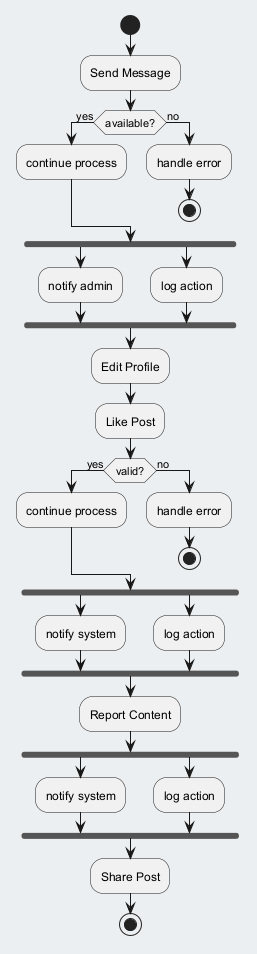

The diagram above was rendered by PlantUML. Its source (embedded in the PNG):
@startuml
skinparam backgroundColor #ECEFF1
skinparam classBackgroundColor #FFFFFF
skinparam classBorderColor #455A64
start
:Send Message;
if (available?) then (yes)
:continue process;
else (no)
:handle error;
stop
endif
fork
:notify admin;
fork again
:log action;
end fork
:Edit Profile;
:Like Post;
if (valid?) then (yes)
:continue process;
else (no)
:handle error;
stop
endif
fork
:notify system;
fork again
:log action;
end fork
:Report Content;
fork
:notify system;
fork again
:log action;
end fork
:Share Post;
stop
@enduml